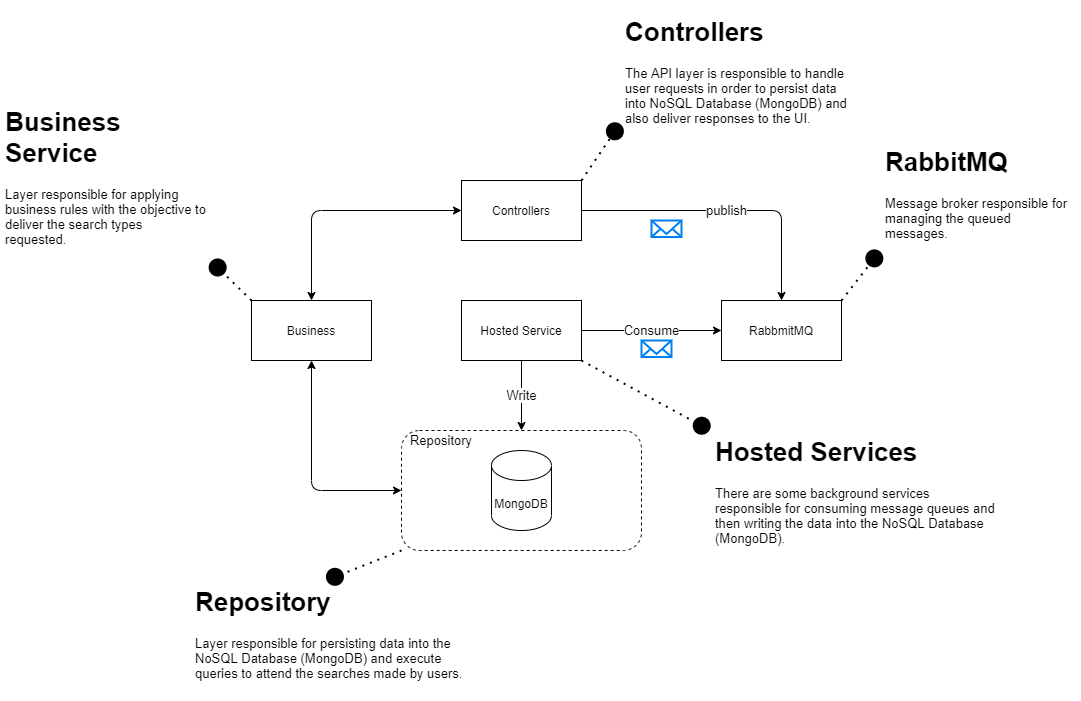

The diagram above was exported from draw.io. Its source (the exported page's mxGraphModel, read from the mxfile embedded in the PNG):
<mxGraphModel dx="2037" dy="522" grid="1" gridSize="10" guides="1" tooltips="1" connect="1" arrows="1" fold="1" page="1" pageScale="1" pageWidth="1169" pageHeight="827" math="0" shadow="0">
  <root>
    <mxCell id="0" />
    <mxCell id="1" parent="0" />
    <mxCell id="2" value="RabbmitMQ" style="rounded=0;whiteSpace=wrap;html=1;" vertex="1" parent="1">
      <mxGeometry x="-409" y="320" width="120" height="60" as="geometry" />
    </mxCell>
    <mxCell id="3" value="Controllers" style="rounded=0;whiteSpace=wrap;html=1;" vertex="1" parent="1">
      <mxGeometry x="-669" y="200" width="120" height="60" as="geometry" />
    </mxCell>
    <mxCell id="4" value="Business" style="rounded=0;whiteSpace=wrap;html=1;" vertex="1" parent="1">
      <mxGeometry x="-879" y="320" width="120" height="60" as="geometry" />
    </mxCell>
    <mxCell id="5" value="" style="group" vertex="1" connectable="0" parent="1">
      <mxGeometry x="-729" y="450" width="240" height="120" as="geometry" />
    </mxCell>
    <mxCell id="6" value="MongoDB" style="shape=cylinder3;whiteSpace=wrap;html=1;boundedLbl=1;backgroundOutline=1;size=15;" vertex="1" parent="5">
      <mxGeometry x="90" y="20" width="60" height="80" as="geometry" />
    </mxCell>
    <mxCell id="7" value="" style="rounded=1;whiteSpace=wrap;html=1;dashed=1;fillColor=none;labelPosition=left;verticalLabelPosition=top;align=right;verticalAlign=bottom;horizontal=1;fontSize=13;spacing=0;spacingTop=0;spacingLeft=0;spacingBottom=0;spacingRight=0;" vertex="1" parent="5">
      <mxGeometry width="240" height="120" as="geometry" />
    </mxCell>
    <mxCell id="8" value="Repository" style="text;html=1;strokeColor=none;fillColor=none;align=center;verticalAlign=middle;whiteSpace=wrap;rounded=0;dashed=1;fontSize=13;" vertex="1" parent="5">
      <mxGeometry width="80" height="20" as="geometry" />
    </mxCell>
    <mxCell id="9" value="publish" style="endArrow=classic;html=1;fontSize=13;exitX=1;exitY=0.5;exitDx=0;exitDy=0;entryX=0.5;entryY=0;entryDx=0;entryDy=0;" edge="1" source="3" target="2" parent="1">
      <mxGeometry width="50" height="50" relative="1" as="geometry">
        <mxPoint x="-529" y="420" as="sourcePoint" />
        <mxPoint x="-479" y="370" as="targetPoint" />
        <Array as="points">
          <mxPoint x="-349" y="230" />
        </Array>
      </mxGeometry>
    </mxCell>
    <mxCell id="10" value="" style="html=1;verticalLabelPosition=bottom;align=center;labelBackgroundColor=#ffffff;verticalAlign=top;strokeWidth=2;strokeColor=#0080F0;shadow=0;dashed=0;shape=mxgraph.ios7.icons.mail;fillColor=none;fontSize=13;" vertex="1" parent="1">
      <mxGeometry x="-479" y="240" width="30" height="16.5" as="geometry" />
    </mxCell>
    <mxCell id="11" value="Hosted Service" style="rounded=0;whiteSpace=wrap;html=1;" vertex="1" parent="1">
      <mxGeometry x="-669" y="320" width="120" height="60" as="geometry" />
    </mxCell>
    <mxCell id="12" value="Write" style="endArrow=classic;html=1;fontSize=13;exitX=0.5;exitY=1;exitDx=0;exitDy=0;" edge="1" source="11" target="7" parent="1">
      <mxGeometry width="50" height="50" relative="1" as="geometry">
        <mxPoint x="-529" y="420" as="sourcePoint" />
        <mxPoint x="-479" y="370" as="targetPoint" />
      </mxGeometry>
    </mxCell>
    <mxCell id="13" value="Consume" style="endArrow=classic;html=1;fontSize=13;exitX=1;exitY=0.5;exitDx=0;exitDy=0;entryX=0;entryY=0.5;entryDx=0;entryDy=0;" edge="1" source="11" target="2" parent="1">
      <mxGeometry width="50" height="50" relative="1" as="geometry">
        <mxPoint x="-529" y="420" as="sourcePoint" />
        <mxPoint x="-479" y="370" as="targetPoint" />
      </mxGeometry>
    </mxCell>
    <mxCell id="14" value="" style="html=1;verticalLabelPosition=bottom;align=center;labelBackgroundColor=#ffffff;verticalAlign=top;strokeWidth=2;strokeColor=#0080F0;shadow=0;dashed=0;shape=mxgraph.ios7.icons.mail;fillColor=none;fontSize=13;" vertex="1" parent="1">
      <mxGeometry x="-489" y="360" width="30" height="16.5" as="geometry" />
    </mxCell>
    <mxCell id="15" value="" style="endArrow=classic;html=1;fontSize=13;exitX=0;exitY=0.5;exitDx=0;exitDy=0;entryX=0.5;entryY=0;entryDx=0;entryDy=0;startArrow=classic;startFill=1;" edge="1" source="3" target="4" parent="1">
      <mxGeometry width="50" height="50" relative="1" as="geometry">
        <mxPoint x="-529" y="420" as="sourcePoint" />
        <mxPoint x="-479" y="370" as="targetPoint" />
        <Array as="points">
          <mxPoint x="-819" y="230" />
        </Array>
      </mxGeometry>
    </mxCell>
    <mxCell id="16" value="" style="endArrow=classic;startArrow=classic;html=1;fontSize=13;exitX=0.5;exitY=1;exitDx=0;exitDy=0;entryX=0;entryY=0.5;entryDx=0;entryDy=0;" edge="1" source="4" target="7" parent="1">
      <mxGeometry width="50" height="50" relative="1" as="geometry">
        <mxPoint x="-529" y="420" as="sourcePoint" />
        <mxPoint x="-479" y="370" as="targetPoint" />
        <Array as="points">
          <mxPoint x="-819" y="510" />
        </Array>
      </mxGeometry>
    </mxCell>
    <mxCell id="17" value="&lt;h1&gt;Hosted Services&lt;/h1&gt;&lt;p&gt;There are some background services responsible for consuming message queues and then writing the data into the NoSQL Database (MongoDB).&lt;/p&gt;" style="text;html=1;strokeColor=none;fillColor=none;spacing=5;spacingTop=-20;whiteSpace=wrap;overflow=hidden;rounded=0;dashed=1;fontSize=13;align=left;" vertex="1" parent="1">
      <mxGeometry x="-420" y="450" width="290" height="120" as="geometry" />
    </mxCell>
    <mxCell id="18" value="" style="endArrow=circle;dashed=1;html=1;dashPattern=1 3;strokeWidth=2;fontSize=13;exitX=1;exitY=1;exitDx=0;exitDy=0;entryX=0;entryY=0;entryDx=0;entryDy=0;endFill=1;" edge="1" source="11" target="17" parent="1">
      <mxGeometry width="50" height="50" relative="1" as="geometry">
        <mxPoint x="-529" y="420" as="sourcePoint" />
        <mxPoint x="-479" y="370" as="targetPoint" />
      </mxGeometry>
    </mxCell>
    <mxCell id="19" value="&lt;h1&gt;Business Service&lt;/h1&gt;&lt;p&gt;&lt;span&gt;Layer responsible for applying business rules with the objective to deliver the search types requested.&lt;/span&gt;&lt;br&gt;&lt;/p&gt;" style="text;html=1;strokeColor=none;fillColor=none;spacing=5;spacingTop=-20;whiteSpace=wrap;overflow=hidden;rounded=0;dashed=1;fontSize=13;align=left;" vertex="1" parent="1">
      <mxGeometry x="-1130" y="120" width="210" height="160" as="geometry" />
    </mxCell>
    <mxCell id="20" value="" style="endArrow=circle;dashed=1;html=1;dashPattern=1 3;strokeWidth=2;fontSize=13;exitX=0;exitY=0;exitDx=0;exitDy=0;entryX=1;entryY=1;entryDx=0;entryDy=0;endFill=1;" edge="1" source="4" target="19" parent="1">
      <mxGeometry width="50" height="50" relative="1" as="geometry">
        <mxPoint x="-1079" y="360" as="sourcePoint" />
        <mxPoint x="-939" y="470" as="targetPoint" />
      </mxGeometry>
    </mxCell>
    <mxCell id="21" value="&lt;h1&gt;Repository&lt;/h1&gt;&lt;p&gt;Layer responsible for persisting data into the NoSQL Database (MongoDB) and execute queries to attend the searches made by users.&lt;br&gt;&lt;/p&gt;" style="text;html=1;strokeColor=none;fillColor=none;spacing=5;spacingTop=-20;whiteSpace=wrap;overflow=hidden;rounded=0;dashed=1;fontSize=13;align=left;" vertex="1" parent="1">
      <mxGeometry x="-940" y="600" width="290" height="120" as="geometry" />
    </mxCell>
    <mxCell id="22" value="" style="endArrow=circle;dashed=1;html=1;dashPattern=1 3;strokeWidth=2;fontSize=13;exitX=0;exitY=1;exitDx=0;exitDy=0;entryX=0.466;entryY=0;entryDx=0;entryDy=0;endFill=1;entryPerimeter=0;" edge="1" source="7" target="21" parent="1">
      <mxGeometry width="50" height="50" relative="1" as="geometry">
        <mxPoint x="-539" y="390" as="sourcePoint" />
        <mxPoint x="-399" y="500" as="targetPoint" />
      </mxGeometry>
    </mxCell>
    <mxCell id="23" value="&lt;h1&gt;Controllers&lt;/h1&gt;&lt;p&gt;The API layer is responsible to handle user requests in order to persist data into NoSQL Database (MongoDB) and also deliver responses to the UI.&lt;/p&gt;" style="text;html=1;strokeColor=none;fillColor=none;spacing=5;spacingTop=-20;whiteSpace=wrap;overflow=hidden;rounded=0;dashed=1;fontSize=13;align=left;" vertex="1" parent="1">
      <mxGeometry x="-510" y="30" width="240" height="150" as="geometry" />
    </mxCell>
    <mxCell id="24" value="" style="endArrow=circle;dashed=1;html=1;dashPattern=1 3;strokeWidth=2;fontSize=13;exitX=1;exitY=0;exitDx=0;exitDy=0;entryX=0;entryY=0.75;entryDx=0;entryDy=0;endFill=1;" edge="1" source="3" target="23" parent="1">
      <mxGeometry width="50" height="50" relative="1" as="geometry">
        <mxPoint x="-869" y="330" as="sourcePoint" />
        <mxPoint x="-930" y="250" as="targetPoint" />
      </mxGeometry>
    </mxCell>
    <mxCell id="25" value="&lt;h1&gt;RabbitMQ&lt;/h1&gt;&lt;p&gt;Message broker responsible for managing the queued messages.&lt;/p&gt;" style="text;html=1;strokeColor=none;fillColor=none;spacing=5;spacingTop=-20;whiteSpace=wrap;overflow=hidden;rounded=0;dashed=1;fontSize=13;align=left;" vertex="1" parent="1">
      <mxGeometry x="-250" y="160" width="200" height="110" as="geometry" />
    </mxCell>
    <mxCell id="26" value="" style="endArrow=circle;dashed=1;html=1;dashPattern=1 3;strokeWidth=2;fontSize=13;exitX=1;exitY=0;exitDx=0;exitDy=0;entryX=0;entryY=1;entryDx=0;entryDy=0;endFill=1;" edge="1" source="2" target="25" parent="1">
      <mxGeometry width="50" height="50" relative="1" as="geometry">
        <mxPoint x="-539" y="390" as="sourcePoint" />
        <mxPoint x="-399" y="500" as="targetPoint" />
      </mxGeometry>
    </mxCell>
  </root>
</mxGraphModel>